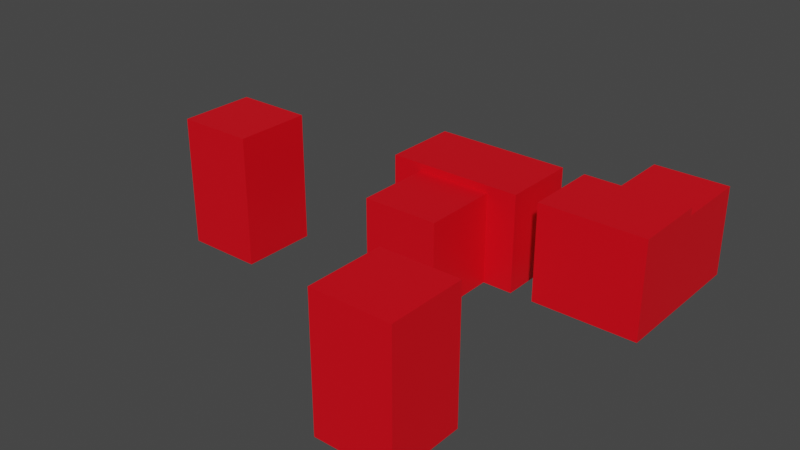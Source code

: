 # Source: testcity.blend  (saved by Blender 3.5.10; exported with 4.5.12 LTS)
import bpy
from mathutils import Matrix  # noqa: F401  (used for matrix-valued properties, if any)

bpy.ops.wm.read_factory_settings(use_empty=True)
scene = bpy.context.scene
scene.name = 'Scene'

# ---- collections
col_collection = bpy.data.collections.new('Collection'); scene.collection.children.link(col_collection)

# ---- materials (node trees are filled in below, after node groups)
mat_test = bpy.data.materials.new('Test')
mat_test.alpha_threshold = 0.0
mat_test.use_transparent_shadow = False
mat_test.roughness = 0.5
mat_test.line_color = (0.0, 0.0, 0.0, 1.0)

# ---- material node trees
mat_test.use_nodes = True; mat_test.node_tree.nodes.clear()
_N = mat_test.node_tree.nodes; _L = mat_test.node_tree.links
n0 = _N.new('ShaderNodeOutputMaterial'); n0.name = 'Material Output'; n0.location = (300, 300)
n1 = _N.new('ShaderNodeBsdfPrincipled'); n1.name = 'Principled BSDF'; n1.location = (10, 300)
n1.distribution = 'GGX'
n1.subsurface_method = 'RANDOM_WALK_SKIN'
n1.inputs[0].default_value = (0.8, 0.0, 0.008262, 1.0)
n1.inputs[3].default_value = 1.45
n1.inputs[27].default_value = (0.0, 0.0, 0.0, 1.0)
n1.inputs[28].default_value = 1.0
_L.new(n1.outputs[0], n0.inputs[0])
n0.is_active_output = True

# ---- world
world_world = bpy.data.worlds.new('World'); scene.world = world_world
world_world.use_nodes = True; world_world.node_tree.nodes.clear()
_N = world_world.node_tree.nodes; _L = world_world.node_tree.links
n0 = _N.new('ShaderNodeOutputWorld'); n0.name = 'World Output'; n0.location = (300, 300)
n1 = _N.new('ShaderNodeBackground'); n1.name = 'Background'; n1.location = (10, 300)
n1.inputs[0].default_value = (0.05088, 0.05088, 0.05088, 1.0)
_L.new(n1.outputs[0], n0.inputs[0])
n0.is_active_output = True
world_world.color = (0.05088, 0.05088, 0.05088)
world_world.use_sun_shadow = False
world_world.sun_shadow_jitter_overblur = 0.0

# ---- meshes
me_cube = bpy.data.meshes.new('Cube')
me_cube.from_pydata([(1.0, 1.0, 12.0), (1.0, 1.0, 0.0), (1.0, -1.0, 12.0), (1.0, -1.0, 0.0), (-1.0, 1.0, 12.0), (-1.0, 1.0, 0.0), (-1.0, -1.0, 12.0), (-1.0, -1.0, 0.0)], [], [(0, 4, 6, 2), (3, 2, 6, 7), (7, 6, 4, 5), (5, 1, 3, 7), (1, 0, 2, 3), (5, 4, 0, 1)])
_uv = me_cube.uv_layers.new(name='UVMap')
_uv.uv.foreach_set('vector', [0.625, 0.5, 0.875, 0.5, 0.875, 0.75, 0.625, 0.75, 0.375, 0.75, 0.625, 0.75, 0.625, 1.0, 0.375, 1.0, 0.375, 0.0, 0.625, 0.0, 0.625, 0.25, 0.375, 0.25, 0.125, 0.5, 0.375, 0.5, 0.375, 0.75, 0.125, 0.75, 0.375, 0.5, 0.625, 0.5, 0.625, 0.75, 0.375, 0.75, 0.375, 0.25, 0.625, 0.25, 0.625, 0.5, 0.375, 0.5])
me_cube.materials.append(mat_test)
me_cube.use_mirror_vertex_groups = False
me_cube.update()
me_cube_001 = bpy.data.meshes.new('Cube.001')
me_cube_001.from_pydata([(1.0, 1.0, 13.0), (1.0, 1.0, 0.0), (1.0, -1.0, 13.0), (1.0, -1.0, 0.0), (-1.0, 1.0, 13.0), (-1.0, 1.0, 0.0), (-1.0, -1.0, 13.0), (-1.0, -1.0, 0.0)], [], [(0, 4, 6, 2), (3, 2, 6, 7), (7, 6, 4, 5), (5, 1, 3, 7), (1, 0, 2, 3), (5, 4, 0, 1)])
_uv = me_cube_001.uv_layers.new(name='UVMap')
_uv.uv.foreach_set('vector', [0.625, 0.5, 0.875, 0.5, 0.875, 0.75, 0.625, 0.75, 0.375, 0.75, 0.625, 0.75, 0.625, 1.0, 0.375, 1.0, 0.375, 0.0, 0.625, 0.0, 0.625, 0.25, 0.375, 0.25, 0.125, 0.5, 0.375, 0.5, 0.375, 0.75, 0.125, 0.75, 0.375, 0.5, 0.625, 0.5, 0.625, 0.75, 0.375, 0.75, 0.375, 0.25, 0.625, 0.25, 0.625, 0.5, 0.375, 0.5])
me_cube_001.materials.append(mat_test)
me_cube_001.use_mirror_vertex_groups = False
me_cube_001.update()
me_cube_002 = bpy.data.meshes.new('Cube.002')
me_cube_002.from_pydata([(0.5556, 1.0, 13.0), (0.5556, 1.0, 0.0), (0.5556, -1.0, 13.0), (0.5556, -1.0, 0.0), (-1.0, 1.0, 13.0), (-1.0, 1.0, 0.0), (-1.0, -1.0, 13.0), (-1.0, -1.0, 0.0)], [], [(0, 4, 6, 2), (3, 2, 6, 7), (7, 6, 4, 5), (5, 1, 3, 7), (1, 0, 2, 3), (5, 4, 0, 1)])
_uv = me_cube_002.uv_layers.new(name='UVMap')
_uv.uv.foreach_set('vector', [0.625, 0.5, 0.875, 0.5, 0.875, 0.75, 0.625, 0.75, 0.375, 0.75, 0.625, 0.75, 0.625, 1.0, 0.375, 1.0, 0.375, 0.0, 0.625, 0.0, 0.625, 0.25, 0.375, 0.25, 0.125, 0.5, 0.375, 0.5, 0.375, 0.75, 0.125, 0.75, 0.375, 0.5, 0.625, 0.5, 0.625, 0.75, 0.375, 0.75, 0.375, 0.25, 0.625, 0.25, 0.625, 0.5, 0.375, 0.5])
me_cube_002.materials.append(mat_test)
me_cube_002.use_mirror_vertex_groups = False
me_cube_002.update()
me_cube_003 = bpy.data.meshes.new('Cube.003')
me_cube_003.from_pydata([(1.0, 1.0, 12.0), (1.0, 1.0, 0.0), (1.0, -1.0, 12.0), (1.0, -1.0, 0.0), (-1.0, 1.0, 12.0), (-1.0, 1.0, 0.0), (-1.0, -1.0, 12.0), (-1.0, -1.0, 0.0)], [], [(0, 4, 6, 2), (3, 2, 6, 7), (7, 6, 4, 5), (5, 1, 3, 7), (1, 0, 2, 3), (5, 4, 0, 1)])
_uv = me_cube_003.uv_layers.new(name='UVMap')
_uv.uv.foreach_set('vector', [0.625, 0.5, 0.875, 0.5, 0.875, 0.75, 0.625, 0.75, 0.375, 0.75, 0.625, 0.75, 0.625, 1.0, 0.375, 1.0, 0.375, 0.0, 0.625, 0.0, 0.625, 0.25, 0.375, 0.25, 0.125, 0.5, 0.375, 0.5, 0.375, 0.75, 0.125, 0.75, 0.375, 0.5, 0.625, 0.5, 0.625, 0.75, 0.375, 0.75, 0.375, 0.25, 0.625, 0.25, 0.625, 0.5, 0.375, 0.5])
me_cube_003.materials.append(mat_test)
me_cube_003.use_mirror_vertex_groups = False
me_cube_003.update()
me_cube_004 = bpy.data.meshes.new('Cube.004')
me_cube_004.from_pydata([(1.0, 1.0, 17.0), (1.0, 1.0, 0.0), (1.0, -1.0, 17.0), (1.0, -1.0, 0.0), (-1.0, 1.0, 17.0), (-1.0, 1.0, 0.0), (-1.0, -1.0, 17.0), (-1.0, -1.0, 0.0)], [], [(0, 4, 6, 2), (3, 2, 6, 7), (7, 6, 4, 5), (5, 1, 3, 7), (1, 0, 2, 3), (5, 4, 0, 1)])
_uv = me_cube_004.uv_layers.new(name='UVMap')
_uv.uv.foreach_set('vector', [0.625, 0.5, 0.875, 0.5, 0.875, 0.75, 0.625, 0.75, 0.375, 0.75, 0.625, 0.75, 0.625, 1.0, 0.375, 1.0, 0.375, 0.0, 0.625, 0.0, 0.625, 0.25, 0.375, 0.25, 0.125, 0.5, 0.375, 0.5, 0.375, 0.75, 0.125, 0.75, 0.375, 0.5, 0.625, 0.5, 0.625, 0.75, 0.375, 0.75, 0.375, 0.25, 0.625, 0.25, 0.625, 0.5, 0.375, 0.5])
me_cube_004.materials.append(mat_test)
me_cube_004.use_mirror_vertex_groups = False
me_cube_004.update()
me_cube_005 = bpy.data.meshes.new('Cube.005')
me_cube_005.from_pydata([(1.0, 1.0, 17.0), (1.0, 1.0, 0.0), (1.0, -1.0, 17.0), (1.0, -1.0, 0.0), (-1.0, 1.0, 17.0), (-1.0, 1.0, 0.0), (-1.0, -1.0, 17.0), (-1.0, -1.0, 0.0)], [], [(0, 4, 6, 2), (3, 2, 6, 7), (7, 6, 4, 5), (5, 1, 3, 7), (1, 0, 2, 3), (5, 4, 0, 1)])
_uv = me_cube_005.uv_layers.new(name='UVMap')
_uv.uv.foreach_set('vector', [0.625, 0.5, 0.875, 0.5, 0.875, 0.75, 0.625, 0.75, 0.375, 0.75, 0.625, 0.75, 0.625, 1.0, 0.375, 1.0, 0.375, 0.0, 0.625, 0.0, 0.625, 0.25, 0.375, 0.25, 0.125, 0.5, 0.375, 0.5, 0.375, 0.75, 0.125, 0.75, 0.375, 0.5, 0.625, 0.5, 0.625, 0.75, 0.375, 0.75, 0.375, 0.25, 0.625, 0.25, 0.625, 0.5, 0.375, 0.5])
me_cube_005.materials.append(mat_test)
me_cube_005.use_mirror_vertex_groups = False
me_cube_005.update()

# ---- objects
ob_cube = bpy.data.objects.new('Cube', me_cube)
ob_cube_001 = bpy.data.objects.new('Cube.001', me_cube_001)
ob_cube_002 = bpy.data.objects.new('Cube.002', me_cube_002)
ob_cube_003 = bpy.data.objects.new('Cube.003', me_cube_003)
ob_cube_004 = bpy.data.objects.new('Cube.004', me_cube_004)
ob_cube_005 = bpy.data.objects.new('Cube.005', me_cube_005)

# ---- transforms, parenting, visibility, modifiers, constraints
ob_cube.location = (0.0, 0.0, 0.0)
ob_cube.scale = (5.0, 5.0, 1.0)
ob_cube.lock_rotations_4d = False
ob_cube.empty_display_type = 'ARROWS'
ob_cube.lineart.crease_threshold = 0.0
ob_cube_001.location = (0.0, 10.0, 0.0)
ob_cube_001.scale = (9.0, 5.0, 1.0)
ob_cube_001.lock_rotations_4d = False
ob_cube_001.empty_display_type = 'ARROWS'
ob_cube_001.lineart.crease_threshold = 0.0
ob_cube_002.location = (21.0, 10.0, 0.0)
ob_cube_002.scale = (9.0, 5.0, 1.0)
ob_cube_002.lock_rotations_4d = False
ob_cube_002.empty_display_type = 'ARROWS'
ob_cube_002.lineart.crease_threshold = 0.0
ob_cube_003.location = (21.0, 20.0, 0.0)
ob_cube_003.scale = (5.0, 5.0, 1.0)
ob_cube_003.lock_rotations_4d = False
ob_cube_003.empty_display_type = 'ARROWS'
ob_cube_003.lineart.crease_threshold = 0.0
ob_cube_004.location = (-25.0, -5.0, 0.0)
ob_cube_004.scale = (5.0, 5.0, 1.0)
ob_cube_004.lock_rotations_4d = False
ob_cube_004.empty_display_type = 'ARROWS'
ob_cube_004.lineart.crease_threshold = 0.0
ob_cube_005.location = (15.0, -25.0, 0.0)
ob_cube_005.scale = (5.0, 5.0, 1.0)
ob_cube_005.lock_rotations_4d = False
ob_cube_005.empty_display_type = 'ARROWS'
ob_cube_005.lineart.crease_threshold = 0.0

# ---- collection membership
col_collection.objects.link(ob_cube)
col_collection.objects.link(ob_cube_001)
col_collection.objects.link(ob_cube_002)
col_collection.objects.link(ob_cube_003)
col_collection.objects.link(ob_cube_004)
col_collection.objects.link(ob_cube_005)

# ---- scene / render settings (as saved in the file)
scene.frame_start = 1; scene.frame_end = 250; scene.frame_set(1)
scene.render.engine = 'BLENDER_EEVEE_NEXT'
scene.cycles.sampling_pattern = 'TABULATED_SOBOL'
scene.view_settings.view_transform = 'Filmic'
bpy.context.view_layer.update()

# ---- added for rendering (the .blend has no active camera and no usable light): camera, sun
cam_auto = bpy.data.cameras.new('AutoCamera')
cam_auto.lens = 50.0
cam_auto.sensor_width = 36.0
cam_auto.clip_end = 1304.07
ob_auto_camera = bpy.data.objects.new('AutoCamera', cam_auto)
scene.collection.objects.link(ob_auto_camera)
ob_auto_camera.location = (72.3065, -91.6678, 67.9452)
ob_auto_camera.rotation_euler = (1.09748, -7.21219e-08, 0.694738)
scene.camera = ob_auto_camera
light_auto_sun = bpy.data.lights.new('AutoSun', 'SUN')
light_auto_sun.energy = 3.0
light_auto_sun.angle = 0.0523599
ob_auto_sun = bpy.data.objects.new('AutoSun', light_auto_sun)
scene.collection.objects.link(ob_auto_sun)
ob_auto_sun.rotation_euler = (0.872665, 0.174533, 0.523599)
bpy.context.view_layer.update()

